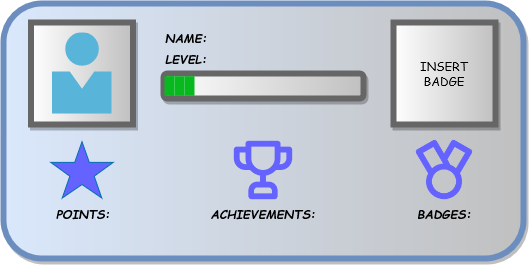

The diagram above was exported from draw.io. Its source (the exported page's mxGraphModel, read from the mxfile embedded in the PNG):
<mxGraphModel dx="156" dy="83" grid="1" gridSize="10" guides="1" tooltips="1" connect="1" arrows="1" fold="1" page="1" pageScale="1" pageWidth="850" pageHeight="1100" math="0" shadow="0">
  <root>
    <mxCell id="0" />
    <mxCell id="1" parent="0" />
    <mxCell id="i22NhLRdaxAfYw5JqORR-1" value="" style="rounded=1;whiteSpace=wrap;html=1;fillColor=#dae8fc;strokeColor=#6c8ebf;gradientDirection=east;gradientColor=#c0c0c0;strokeWidth=6;glass=0;shadow=1;" parent="1" vertex="1">
      <mxGeometry x="210" y="190" width="520" height="255" as="geometry" />
    </mxCell>
    <mxCell id="i22NhLRdaxAfYw5JqORR-2" value="LEVEL:" style="text;html=1;align=center;verticalAlign=middle;whiteSpace=wrap;rounded=0;shadow=1;glass=0;sketch=0;strokeWidth=6;fontStyle=3;labelBackgroundColor=none;fontFamily=Comic Sans MS;labelBorderColor=none;" parent="1" vertex="1">
      <mxGeometry x="362.5" y="230" width="60" height="30" as="geometry" />
    </mxCell>
    <mxCell id="i22NhLRdaxAfYw5JqORR-3" value="" style="rounded=0;whiteSpace=wrap;html=1;shadow=1;glass=0;labelBackgroundColor=none;labelBorderColor=none;sketch=0;strokeWidth=6;fontFamily=Comic Sans MS;gradientColor=#c0c0c0;gradientDirection=east;fontColor=#000000;strokeColor=#666666;" parent="1" vertex="1">
      <mxGeometry x="237.5" y="209" width="102" height="102" as="geometry" />
    </mxCell>
    <mxCell id="i22NhLRdaxAfYw5JqORR-4" value="POINTS:" style="text;html=1;align=center;verticalAlign=middle;whiteSpace=wrap;rounded=0;shadow=1;glass=0;sketch=0;strokeWidth=6;fontStyle=3;labelBackgroundColor=none;fontFamily=Comic Sans MS;labelBorderColor=none;" parent="1" vertex="1">
      <mxGeometry x="259.75" y="384.5" width="60" height="30" as="geometry" />
    </mxCell>
    <mxCell id="i22NhLRdaxAfYw5JqORR-10" value="ACHIEVEMENTS:" style="text;html=1;align=center;verticalAlign=middle;whiteSpace=wrap;rounded=0;shadow=1;glass=0;sketch=0;strokeWidth=6;fontStyle=3;labelBackgroundColor=none;fontFamily=Comic Sans MS;labelBorderColor=none;" parent="1" vertex="1">
      <mxGeometry x="440" y="384.5" width="60" height="30" as="geometry" />
    </mxCell>
    <mxCell id="i22NhLRdaxAfYw5JqORR-11" value="BADGES:" style="text;html=1;align=center;verticalAlign=middle;whiteSpace=wrap;rounded=0;shadow=1;glass=0;sketch=0;strokeWidth=6;fontStyle=3;labelBackgroundColor=none;fontFamily=Comic Sans MS;labelBorderColor=none;" parent="1" vertex="1">
      <mxGeometry x="621" y="384.5" width="60" height="30" as="geometry" />
    </mxCell>
    <mxCell id="i22NhLRdaxAfYw5JqORR-15" value="" style="rounded=1;whiteSpace=wrap;html=1;shadow=1;glass=0;labelBackgroundColor=none;labelBorderColor=none;sketch=0;strokeColor=#666666;strokeWidth=6;fontFamily=Comic Sans MS;fontColor=#000000;gradientColor=#c0c0c0;gradientDirection=east;" parent="1" vertex="1">
      <mxGeometry x="370" y="260" width="200" height="25" as="geometry" />
    </mxCell>
    <mxCell id="i22NhLRdaxAfYw5JqORR-16" value="" style="sketch=0;aspect=fixed;html=1;points=[];align=center;image;fontSize=12;image=img/lib/mscae/Person.svg;rounded=1;shadow=1;glass=0;labelBackgroundColor=none;labelBorderColor=none;strokeColor=#666666;strokeWidth=6;fontFamily=Comic Sans MS;fontColor=#000000;gradientColor=#c0c0c0;gradientDirection=east;" parent="1" vertex="1">
      <mxGeometry x="258.5" y="219.46" width="60" height="81.08" as="geometry" />
    </mxCell>
    <mxCell id="TKBEVjeVJTdVIBR31xMA-2" value="NAME:" style="text;html=1;align=center;verticalAlign=middle;whiteSpace=wrap;rounded=0;shadow=1;glass=0;sketch=0;strokeWidth=6;fontStyle=3;labelBackgroundColor=none;fontFamily=Comic Sans MS;labelBorderColor=none;" vertex="1" parent="1">
      <mxGeometry x="362.5" y="209" width="60" height="30" as="geometry" />
    </mxCell>
    <mxCell id="TKBEVjeVJTdVIBR31xMA-3" value="" style="verticalLabelPosition=bottom;verticalAlign=top;html=1;shape=mxgraph.basic.star;fillColor=#6563ff;strokeColor=#006EAF;fontColor=#ffffff;" vertex="1" parent="1">
      <mxGeometry x="257.25" y="328.25" width="62.5" height="56.25" as="geometry" />
    </mxCell>
    <mxCell id="TKBEVjeVJTdVIBR31xMA-9" value="" style="shape=image;html=1;verticalAlign=top;verticalLabelPosition=bottom;labelBackgroundColor=#ffffff;imageAspect=0;aspect=fixed;image=https://cdn1.iconfinder.com/data/icons/unicons-line-vol-6/24/trophy-128.png;imageBackground=none;" vertex="1" parent="1">
      <mxGeometry x="435" y="322.12" width="70" height="70" as="geometry" />
    </mxCell>
    <mxCell id="TKBEVjeVJTdVIBR31xMA-16" value="" style="shape=image;html=1;verticalAlign=top;verticalLabelPosition=bottom;labelBackgroundColor=#ffffff;imageAspect=0;aspect=fixed;image=https://cdn1.iconfinder.com/data/icons/unicons-line-vol-4/24/medal-128.png;fillColor=#6563ff;" vertex="1" parent="1">
      <mxGeometry x="615.25" y="320.62" width="71.5" height="71.5" as="geometry" />
    </mxCell>
    <mxCell id="TKBEVjeVJTdVIBR31xMA-20" value="&lt;div&gt;INSERT &lt;br&gt;&lt;/div&gt;&lt;div&gt;BADGE&lt;/div&gt;" style="rounded=0;whiteSpace=wrap;html=1;shadow=1;glass=0;labelBackgroundColor=none;labelBorderColor=none;sketch=0;strokeWidth=6;fontFamily=Comic Sans MS;gradientColor=#c0c0c0;gradientDirection=east;fontColor=#000000;strokeColor=#666666;" vertex="1" parent="1">
      <mxGeometry x="600" y="209" width="102" height="102" as="geometry" />
    </mxCell>
    <mxCell id="TKBEVjeVJTdVIBR31xMA-25" value="" style="rounded=0;whiteSpace=wrap;html=1;fillColor=#07b81e;strokeColor=none;fontColor=#ffffff;gradientColor=none;fillStyle=solid;" vertex="1" parent="1">
      <mxGeometry x="371" y="262.75" width="9" height="19.6" as="geometry" />
    </mxCell>
    <mxCell id="TKBEVjeVJTdVIBR31xMA-26" value="" style="rounded=0;whiteSpace=wrap;html=1;fillColor=#07b81e;strokeColor=none;fontColor=#ffffff;gradientColor=none;fillStyle=solid;" vertex="1" parent="1">
      <mxGeometry x="376" y="262.75" width="5" height="19.6" as="geometry" />
    </mxCell>
    <mxCell id="TKBEVjeVJTdVIBR31xMA-67" value="" style="rounded=0;whiteSpace=wrap;html=1;fillColor=#07b81e;strokeColor=none;fontColor=#ffffff;gradientColor=none;fillStyle=solid;" vertex="1" parent="1">
      <mxGeometry x="381" y="262.75" width="10" height="19.6" as="geometry" />
    </mxCell>
    <mxCell id="TKBEVjeVJTdVIBR31xMA-68" value="" style="rounded=0;whiteSpace=wrap;html=1;fillColor=#07b81e;strokeColor=none;fontColor=#ffffff;gradientColor=none;fillStyle=solid;" vertex="1" parent="1">
      <mxGeometry x="391" y="262.7" width="10" height="19.6" as="geometry" />
    </mxCell>
  </root>
</mxGraphModel>